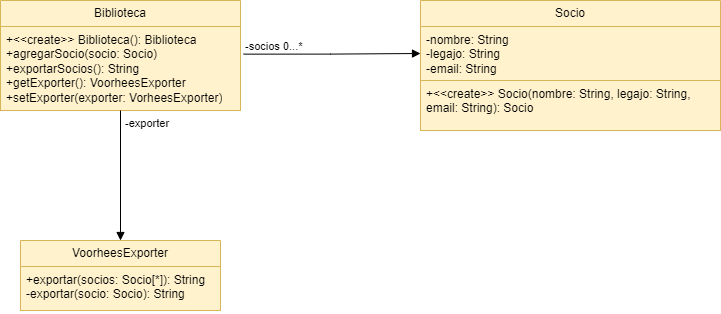

The diagram above was exported from draw.io. Its source (the exported page's mxGraphModel, read from the mxfile embedded in the PNG):
<mxGraphModel dx="1050" dy="530" grid="1" gridSize="10" guides="1" tooltips="1" connect="1" arrows="1" fold="1" page="1" pageScale="1" pageWidth="827" pageHeight="1169" background="#ffffff" math="0" shadow="0">
  <root>
    <mxCell id="0" />
    <mxCell id="1" parent="0" />
    <mxCell id="mjs768Mw34LtRx8vKiaF-1" value="Biblioteca" style="swimlane;fontStyle=0;childLayout=stackLayout;horizontal=1;startSize=26;fillColor=#fff2cc;horizontalStack=0;resizeParent=1;resizeParentMax=0;resizeLast=0;collapsible=1;marginBottom=0;whiteSpace=wrap;html=1;strokeColor=#d6b656;" vertex="1" parent="1">
      <mxGeometry x="70" y="130" width="240" height="110" as="geometry" />
    </mxCell>
    <mxCell id="mjs768Mw34LtRx8vKiaF-2" value="+&amp;lt;&amp;lt;create&amp;gt;&amp;gt; Biblioteca(): Biblioteca&lt;div&gt;+agregarSocio(socio: Socio)&lt;/div&gt;&lt;div&gt;+exportarSocios(): String&lt;/div&gt;&lt;div&gt;+getExporter(): VoorheesExporter&lt;/div&gt;&lt;div&gt;+setExporter(exporter: VorheesExporter)&lt;/div&gt;" style="text;strokeColor=#d6b656;fillColor=#fff2cc;align=left;verticalAlign=top;spacingLeft=4;spacingRight=4;overflow=hidden;rotatable=0;points=[[0,0.5],[1,0.5]];portConstraint=eastwest;whiteSpace=wrap;html=1;" vertex="1" parent="mjs768Mw34LtRx8vKiaF-1">
      <mxGeometry y="26" width="240" height="84" as="geometry" />
    </mxCell>
    <mxCell id="mjs768Mw34LtRx8vKiaF-5" value="" style="endArrow=block;endFill=1;html=1;edgeStyle=orthogonalEdgeStyle;align=left;verticalAlign=top;rounded=0;exitX=1.013;exitY=0.329;exitDx=0;exitDy=0;exitPerimeter=0;entryX=0;entryY=0.5;entryDx=0;entryDy=0;" edge="1" parent="1" source="mjs768Mw34LtRx8vKiaF-2" target="mjs768Mw34LtRx8vKiaF-8">
      <mxGeometry x="-1" relative="1" as="geometry">
        <mxPoint x="334" y="184.5" as="sourcePoint" />
        <mxPoint x="460" y="184" as="targetPoint" />
      </mxGeometry>
    </mxCell>
    <mxCell id="mjs768Mw34LtRx8vKiaF-6" value="-socios 0...*" style="edgeLabel;resizable=0;html=1;align=left;verticalAlign=bottom;" connectable="0" vertex="1" parent="mjs768Mw34LtRx8vKiaF-5">
      <mxGeometry x="-1" relative="1" as="geometry" />
    </mxCell>
    <mxCell id="mjs768Mw34LtRx8vKiaF-7" value="Socio" style="swimlane;fontStyle=0;childLayout=stackLayout;horizontal=1;startSize=26;fillColor=#fff2cc;horizontalStack=0;resizeParent=1;resizeParentMax=0;resizeLast=0;collapsible=1;marginBottom=0;whiteSpace=wrap;html=1;strokeColor=#d6b656;" vertex="1" parent="1">
      <mxGeometry x="490" y="130" width="300" height="130" as="geometry">
        <mxRectangle x="490" y="130" width="70" height="30" as="alternateBounds" />
      </mxGeometry>
    </mxCell>
    <mxCell id="mjs768Mw34LtRx8vKiaF-8" value="-nombre: String&lt;div&gt;-legajo: String&lt;/div&gt;&lt;div&gt;-email: String&lt;/div&gt;" style="text;strokeColor=#d6b656;fillColor=#fff2cc;align=left;verticalAlign=top;spacingLeft=4;spacingRight=4;overflow=hidden;rotatable=0;points=[[0,0.5],[1,0.5]];portConstraint=eastwest;whiteSpace=wrap;html=1;" vertex="1" parent="mjs768Mw34LtRx8vKiaF-7">
      <mxGeometry y="26" width="300" height="54" as="geometry" />
    </mxCell>
    <mxCell id="mjs768Mw34LtRx8vKiaF-9" value="+&amp;lt;&amp;lt;create&amp;gt;&amp;gt; Socio(nombre: String, legajo: String, email: String): Socio" style="text;strokeColor=#d6b656;fillColor=#fff2cc;align=left;verticalAlign=top;spacingLeft=4;spacingRight=4;overflow=hidden;rotatable=0;points=[[0,0.5],[1,0.5]];portConstraint=eastwest;whiteSpace=wrap;html=1;" vertex="1" parent="mjs768Mw34LtRx8vKiaF-7">
      <mxGeometry y="80" width="300" height="50" as="geometry" />
    </mxCell>
    <mxCell id="mjs768Mw34LtRx8vKiaF-11" value="VoorheesExporter" style="swimlane;fontStyle=0;childLayout=stackLayout;horizontal=1;startSize=26;fillColor=#fff2cc;horizontalStack=0;resizeParent=1;resizeParentMax=0;resizeLast=0;collapsible=1;marginBottom=0;whiteSpace=wrap;html=1;strokeColor=#d6b656;" vertex="1" parent="1">
      <mxGeometry x="90" y="370" width="200" height="70" as="geometry" />
    </mxCell>
    <mxCell id="mjs768Mw34LtRx8vKiaF-12" value="+exportar(socios: Socio[*]): String&lt;div&gt;-exportar(socio: Socio): String&lt;/div&gt;&lt;div&gt;&lt;div&gt;&lt;br&gt;&lt;/div&gt;&lt;/div&gt;" style="text;strokeColor=#d6b656;fillColor=#fff2cc;align=left;verticalAlign=top;spacingLeft=4;spacingRight=4;overflow=hidden;rotatable=0;points=[[0,0.5],[1,0.5]];portConstraint=eastwest;whiteSpace=wrap;html=1;" vertex="1" parent="mjs768Mw34LtRx8vKiaF-11">
      <mxGeometry y="26" width="200" height="44" as="geometry" />
    </mxCell>
    <mxCell id="mjs768Mw34LtRx8vKiaF-16" value="&amp;nbsp;-exporter" style="endArrow=block;endFill=1;html=1;edgeStyle=orthogonalEdgeStyle;align=left;verticalAlign=top;rounded=0;entryX=0.5;entryY=0;entryDx=0;entryDy=0;exitX=0.5;exitY=1;exitDx=0;exitDy=0;" edge="1" parent="1" source="mjs768Mw34LtRx8vKiaF-1" target="mjs768Mw34LtRx8vKiaF-11">
      <mxGeometry x="-1" relative="1" as="geometry">
        <mxPoint x="160" y="270" as="sourcePoint" />
        <mxPoint x="260" y="290" as="targetPoint" />
      </mxGeometry>
    </mxCell>
  </root>
</mxGraphModel>